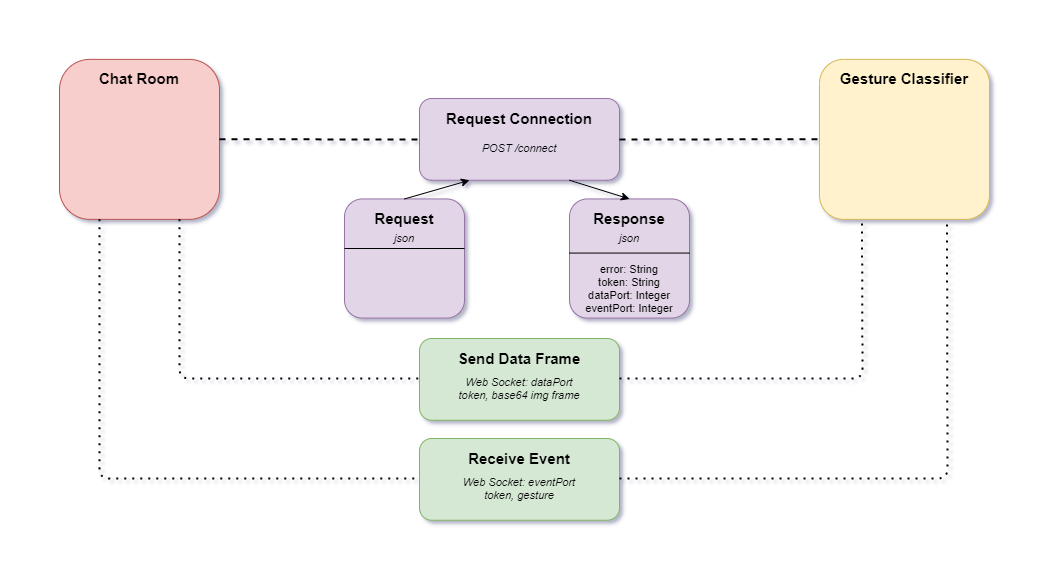

The diagram above was exported from draw.io. Its source (the exported page's mxGraphModel, read from the mxfile embedded in the PNG):
<mxGraphModel dx="6773" dy="967" grid="1" gridSize="10" guides="1" tooltips="1" connect="1" arrows="1" fold="1" page="1" pageScale="1" pageWidth="850" pageHeight="1100" math="0" shadow="0">
  <root>
    <mxCell id="WyzUwIW92QF_NNGdXAMt-0" />
    <mxCell id="WyzUwIW92QF_NNGdXAMt-1" parent="WyzUwIW92QF_NNGdXAMt-0" />
    <mxCell id="-bb9dsPVM0f_LFXOhsW7-0" value="" style="rounded=1;whiteSpace=wrap;html=1;strokeWidth=1;fillColor=#f8cecc;strokeColor=#b85450;arcSize=19;" parent="WyzUwIW92QF_NNGdXAMt-1" vertex="1">
      <mxGeometry x="-5080" y="80.87" width="160" height="160" as="geometry" />
    </mxCell>
    <mxCell id="-bb9dsPVM0f_LFXOhsW7-1" value="" style="rounded=1;whiteSpace=wrap;html=1;strokeWidth=1;fillColor=#fff2cc;strokeColor=#d6b656;arcSize=15;" parent="WyzUwIW92QF_NNGdXAMt-1" vertex="1">
      <mxGeometry x="-4320" y="80.86999999999999" width="170" height="160" as="geometry" />
    </mxCell>
    <mxCell id="-bb9dsPVM0f_LFXOhsW7-3" value="" style="rounded=1;whiteSpace=wrap;html=1;fillColor=#e1d5e7;strokeColor=#9673a6;" parent="WyzUwIW92QF_NNGdXAMt-1" vertex="1">
      <mxGeometry x="-4720" y="120.01" width="200" height="81.75" as="geometry" />
    </mxCell>
    <mxCell id="-bb9dsPVM0f_LFXOhsW7-5" value="&lt;i style=&quot;font-size: 11px&quot;&gt;&lt;br&gt;&lt;/i&gt;" style="rounded=1;whiteSpace=wrap;html=1;fillColor=#e1d5e7;strokeColor=#9673a6;" parent="WyzUwIW92QF_NNGdXAMt-1" vertex="1">
      <mxGeometry x="-4795" y="220.44" width="120" height="119.13" as="geometry" />
    </mxCell>
    <mxCell id="-bb9dsPVM0f_LFXOhsW7-6" value="&lt;span style=&quot;font-size: 11px&quot;&gt;&lt;i&gt;&lt;br&gt;&lt;/i&gt;&lt;/span&gt;" style="rounded=1;whiteSpace=wrap;html=1;fillColor=#e1d5e7;strokeColor=#9673a6;" parent="WyzUwIW92QF_NNGdXAMt-1" vertex="1">
      <mxGeometry x="-4570" y="220.44" width="120" height="119.13" as="geometry" />
    </mxCell>
    <mxCell id="leY6fmanOpkDkSSSk87K-0" value="" style="endArrow=none;dashed=1;html=1;exitX=1;exitY=0.5;exitDx=0;exitDy=0;entryX=0;entryY=0.5;entryDx=0;entryDy=0;strokeWidth=2;" edge="1" parent="WyzUwIW92QF_NNGdXAMt-1" source="-bb9dsPVM0f_LFXOhsW7-3" target="-bb9dsPVM0f_LFXOhsW7-1">
      <mxGeometry width="50" height="50" relative="1" as="geometry">
        <mxPoint x="-4480" y="170" as="sourcePoint" />
        <mxPoint x="-4430" y="120" as="targetPoint" />
      </mxGeometry>
    </mxCell>
    <mxCell id="leY6fmanOpkDkSSSk87K-1" value="" style="endArrow=none;dashed=1;html=1;exitX=1;exitY=0.5;exitDx=0;exitDy=0;entryX=0;entryY=0.5;entryDx=0;entryDy=0;strokeWidth=2;" edge="1" parent="WyzUwIW92QF_NNGdXAMt-1" source="-bb9dsPVM0f_LFXOhsW7-0" target="-bb9dsPVM0f_LFXOhsW7-3">
      <mxGeometry width="50" height="50" relative="1" as="geometry">
        <mxPoint x="-4480" y="170" as="sourcePoint" />
        <mxPoint x="-4430" y="120" as="targetPoint" />
      </mxGeometry>
    </mxCell>
    <mxCell id="leY6fmanOpkDkSSSk87K-2" value="&lt;font style=&quot;font-size: 15px&quot;&gt;&lt;b&gt;Chat Room&lt;/b&gt;&lt;/font&gt;" style="text;html=1;strokeColor=none;fillColor=none;align=center;verticalAlign=middle;whiteSpace=wrap;rounded=0;" vertex="1" parent="WyzUwIW92QF_NNGdXAMt-1">
      <mxGeometry x="-5070" y="90" width="140" height="20" as="geometry" />
    </mxCell>
    <mxCell id="leY6fmanOpkDkSSSk87K-3" value="&lt;span style=&quot;font-size: 15px&quot;&gt;&lt;b&gt;Gesture Classifier&lt;/b&gt;&lt;/span&gt;" style="text;html=1;strokeColor=none;fillColor=none;align=center;verticalAlign=middle;whiteSpace=wrap;rounded=0;" vertex="1" parent="WyzUwIW92QF_NNGdXAMt-1">
      <mxGeometry x="-4320" y="90" width="170" height="20" as="geometry" />
    </mxCell>
    <mxCell id="leY6fmanOpkDkSSSk87K-4" value="Request Connection" style="text;html=1;strokeColor=none;fillColor=none;align=center;verticalAlign=middle;whiteSpace=wrap;rounded=0;fontStyle=1;fontSize=15;" vertex="1" parent="WyzUwIW92QF_NNGdXAMt-1">
      <mxGeometry x="-4720" y="130" width="200" height="20" as="geometry" />
    </mxCell>
    <mxCell id="leY6fmanOpkDkSSSk87K-5" value="POST /connect" style="text;html=1;strokeColor=none;fillColor=none;align=center;verticalAlign=middle;whiteSpace=wrap;rounded=0;fontSize=11;fontStyle=2" vertex="1" parent="WyzUwIW92QF_NNGdXAMt-1">
      <mxGeometry x="-4720" y="160" width="200" height="20" as="geometry" />
    </mxCell>
    <mxCell id="leY6fmanOpkDkSSSk87K-6" value="&lt;b&gt;&lt;font style=&quot;font-size: 15px&quot;&gt;Request&lt;/font&gt;&lt;/b&gt;" style="text;html=1;strokeColor=none;fillColor=none;align=center;verticalAlign=middle;whiteSpace=wrap;rounded=0;fontSize=11;" vertex="1" parent="WyzUwIW92QF_NNGdXAMt-1">
      <mxGeometry x="-4795" y="229.57" width="120" height="20" as="geometry" />
    </mxCell>
    <mxCell id="leY6fmanOpkDkSSSk87K-7" value="&lt;b&gt;&lt;font style=&quot;font-size: 15px&quot;&gt;Response&lt;/font&gt;&lt;/b&gt;" style="text;html=1;strokeColor=none;fillColor=none;align=center;verticalAlign=middle;whiteSpace=wrap;rounded=0;fontSize=11;" vertex="1" parent="WyzUwIW92QF_NNGdXAMt-1">
      <mxGeometry x="-4570" y="229.57" width="120" height="20" as="geometry" />
    </mxCell>
    <mxCell id="leY6fmanOpkDkSSSk87K-8" value="" style="line;strokeWidth=1;html=1;perimeter=backbonePerimeter;points=[];outlineConnect=0;fontSize=11;" vertex="1" parent="WyzUwIW92QF_NNGdXAMt-1">
      <mxGeometry x="-4795" y="265" width="120" height="10" as="geometry" />
    </mxCell>
    <mxCell id="leY6fmanOpkDkSSSk87K-9" value="" style="line;strokeWidth=1;html=1;perimeter=backbonePerimeter;points=[];outlineConnect=0;fontSize=11;" vertex="1" parent="WyzUwIW92QF_NNGdXAMt-1">
      <mxGeometry x="-4570" y="269.57" width="120" height="10" as="geometry" />
    </mxCell>
    <mxCell id="leY6fmanOpkDkSSSk87K-10" value="&lt;i&gt;json&lt;/i&gt;" style="text;html=1;strokeColor=none;fillColor=none;align=center;verticalAlign=middle;whiteSpace=wrap;rounded=0;fontSize=11;" vertex="1" parent="WyzUwIW92QF_NNGdXAMt-1">
      <mxGeometry x="-4795" y="249.57" width="120" height="20" as="geometry" />
    </mxCell>
    <mxCell id="leY6fmanOpkDkSSSk87K-11" value="&lt;i&gt;json&lt;/i&gt;" style="text;html=1;strokeColor=none;fillColor=none;align=center;verticalAlign=middle;whiteSpace=wrap;rounded=0;fontSize=11;" vertex="1" parent="WyzUwIW92QF_NNGdXAMt-1">
      <mxGeometry x="-4570" y="249.57" width="120" height="20" as="geometry" />
    </mxCell>
    <mxCell id="leY6fmanOpkDkSSSk87K-12" value="error: String&lt;br&gt;token: String&lt;br&gt;dataPort: Integer&lt;br&gt;eventPort: Integer" style="text;html=1;strokeColor=none;fillColor=none;align=center;verticalAlign=middle;whiteSpace=wrap;rounded=0;fontSize=11;" vertex="1" parent="WyzUwIW92QF_NNGdXAMt-1">
      <mxGeometry x="-4570" y="279.57" width="120" height="60" as="geometry" />
    </mxCell>
    <mxCell id="leY6fmanOpkDkSSSk87K-13" value="" style="endArrow=classic;html=1;fontSize=11;exitX=0.5;exitY=0;exitDx=0;exitDy=0;entryX=0.25;entryY=1;entryDx=0;entryDy=0;" edge="1" parent="WyzUwIW92QF_NNGdXAMt-1" source="-bb9dsPVM0f_LFXOhsW7-5" target="-bb9dsPVM0f_LFXOhsW7-3">
      <mxGeometry width="50" height="50" relative="1" as="geometry">
        <mxPoint x="-4500" y="170" as="sourcePoint" />
        <mxPoint x="-4450" y="120" as="targetPoint" />
      </mxGeometry>
    </mxCell>
    <mxCell id="leY6fmanOpkDkSSSk87K-15" value="" style="endArrow=classic;html=1;fontSize=11;exitX=0.75;exitY=1;exitDx=0;exitDy=0;entryX=0.5;entryY=0;entryDx=0;entryDy=0;" edge="1" parent="WyzUwIW92QF_NNGdXAMt-1" source="-bb9dsPVM0f_LFXOhsW7-3" target="-bb9dsPVM0f_LFXOhsW7-6">
      <mxGeometry width="50" height="50" relative="1" as="geometry">
        <mxPoint x="-4500" y="170" as="sourcePoint" />
        <mxPoint x="-4450" y="120" as="targetPoint" />
      </mxGeometry>
    </mxCell>
    <mxCell id="leY6fmanOpkDkSSSk87K-17" value="" style="rounded=1;whiteSpace=wrap;html=1;fillColor=#d5e8d4;strokeColor=#82b366;" vertex="1" parent="WyzUwIW92QF_NNGdXAMt-1">
      <mxGeometry x="-4720" y="360" width="200" height="81.75" as="geometry" />
    </mxCell>
    <mxCell id="leY6fmanOpkDkSSSk87K-18" value="Send Data Frame" style="text;html=1;strokeColor=none;fillColor=none;align=center;verticalAlign=middle;whiteSpace=wrap;rounded=0;fontStyle=1;fontSize=15;" vertex="1" parent="WyzUwIW92QF_NNGdXAMt-1">
      <mxGeometry x="-4720" y="369.99" width="200" height="20" as="geometry" />
    </mxCell>
    <mxCell id="leY6fmanOpkDkSSSk87K-19" value="Web Socket: dataPort&lt;br&gt;token, base64 img frame" style="text;html=1;strokeColor=none;fillColor=none;align=center;verticalAlign=middle;whiteSpace=wrap;rounded=0;fontSize=11;fontStyle=2" vertex="1" parent="WyzUwIW92QF_NNGdXAMt-1">
      <mxGeometry x="-4720" y="399.99" width="200" height="20" as="geometry" />
    </mxCell>
    <mxCell id="leY6fmanOpkDkSSSk87K-20" value="" style="rounded=1;whiteSpace=wrap;html=1;fillColor=#d5e8d4;strokeColor=#82b366;" vertex="1" parent="WyzUwIW92QF_NNGdXAMt-1">
      <mxGeometry x="-4720" y="460" width="200" height="81.75" as="geometry" />
    </mxCell>
    <mxCell id="leY6fmanOpkDkSSSk87K-21" value="Receive Event" style="text;html=1;strokeColor=none;fillColor=none;align=center;verticalAlign=middle;whiteSpace=wrap;rounded=0;fontStyle=1;fontSize=15;" vertex="1" parent="WyzUwIW92QF_NNGdXAMt-1">
      <mxGeometry x="-4720" y="469.99" width="200" height="20" as="geometry" />
    </mxCell>
    <mxCell id="leY6fmanOpkDkSSSk87K-22" value="Web Socket: eventPort&lt;br&gt;token, gesture" style="text;html=1;strokeColor=none;fillColor=none;align=center;verticalAlign=middle;whiteSpace=wrap;rounded=0;fontSize=11;fontStyle=2" vertex="1" parent="WyzUwIW92QF_NNGdXAMt-1">
      <mxGeometry x="-4720" y="499.99" width="200" height="20" as="geometry" />
    </mxCell>
    <mxCell id="leY6fmanOpkDkSSSk87K-23" value="" style="endArrow=none;dashed=1;html=1;dashPattern=1 3;strokeWidth=2;fontSize=11;exitX=0.75;exitY=1;exitDx=0;exitDy=0;entryX=0;entryY=0;entryDx=0;entryDy=0;" edge="1" parent="WyzUwIW92QF_NNGdXAMt-1" source="-bb9dsPVM0f_LFXOhsW7-0" target="leY6fmanOpkDkSSSk87K-19">
      <mxGeometry width="50" height="50" relative="1" as="geometry">
        <mxPoint x="-4500" y="260" as="sourcePoint" />
        <mxPoint x="-4450" y="210" as="targetPoint" />
        <Array as="points">
          <mxPoint x="-4960" y="400" />
        </Array>
      </mxGeometry>
    </mxCell>
    <mxCell id="leY6fmanOpkDkSSSk87K-24" value="" style="endArrow=none;dashed=1;html=1;dashPattern=1 3;strokeWidth=2;fontSize=11;exitX=1;exitY=0;exitDx=0;exitDy=0;entryX=0.25;entryY=1;entryDx=0;entryDy=0;" edge="1" parent="WyzUwIW92QF_NNGdXAMt-1" source="leY6fmanOpkDkSSSk87K-19" target="-bb9dsPVM0f_LFXOhsW7-1">
      <mxGeometry width="50" height="50" relative="1" as="geometry">
        <mxPoint x="-4500" y="260" as="sourcePoint" />
        <mxPoint x="-4260" y="260" as="targetPoint" />
        <Array as="points">
          <mxPoint x="-4277" y="400" />
        </Array>
      </mxGeometry>
    </mxCell>
    <mxCell id="leY6fmanOpkDkSSSk87K-25" value="" style="endArrow=none;dashed=1;html=1;dashPattern=1 3;strokeWidth=2;fontSize=11;exitX=0.25;exitY=1;exitDx=0;exitDy=0;entryX=0;entryY=0;entryDx=0;entryDy=0;" edge="1" parent="WyzUwIW92QF_NNGdXAMt-1" source="-bb9dsPVM0f_LFXOhsW7-0" target="leY6fmanOpkDkSSSk87K-22">
      <mxGeometry width="50" height="50" relative="1" as="geometry">
        <mxPoint x="-4710" y="350" as="sourcePoint" />
        <mxPoint x="-4660" y="300" as="targetPoint" />
        <Array as="points">
          <mxPoint x="-5040" y="500" />
        </Array>
      </mxGeometry>
    </mxCell>
    <mxCell id="leY6fmanOpkDkSSSk87K-26" value="" style="endArrow=none;dashed=1;html=1;dashPattern=1 3;strokeWidth=2;fontSize=11;entryX=0.75;entryY=1;entryDx=0;entryDy=0;exitX=1;exitY=0;exitDx=0;exitDy=0;" edge="1" parent="WyzUwIW92QF_NNGdXAMt-1" source="leY6fmanOpkDkSSSk87K-22" target="-bb9dsPVM0f_LFXOhsW7-1">
      <mxGeometry width="50" height="50" relative="1" as="geometry">
        <mxPoint x="-4710" y="350" as="sourcePoint" />
        <mxPoint x="-4660" y="300" as="targetPoint" />
        <Array as="points">
          <mxPoint x="-4192" y="500" />
        </Array>
      </mxGeometry>
    </mxCell>
  </root>
</mxGraphModel>